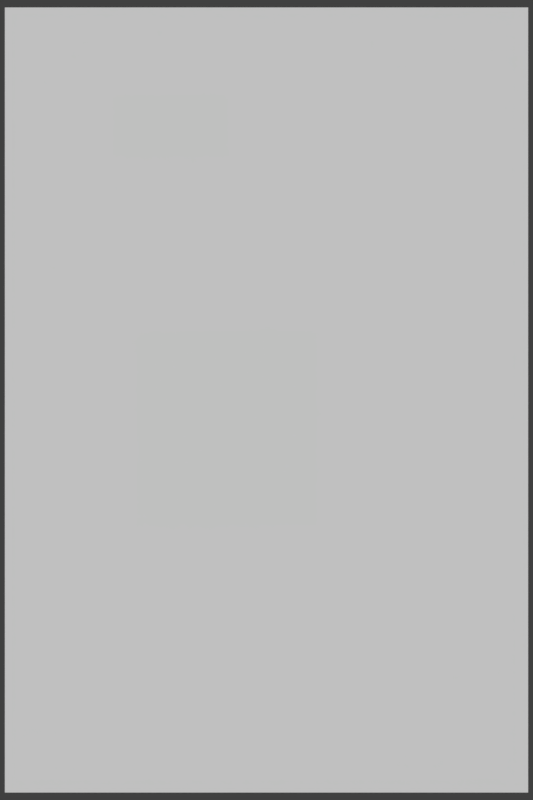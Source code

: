 # Source: shooter.blend  (saved by Blender 2.79.0; exported with 4.5.12 LTS)
import bpy
from mathutils import Matrix  # noqa: F401  (used for matrix-valued properties, if any)

bpy.ops.wm.read_factory_settings(use_empty=True)
scene = bpy.context.scene
scene.name = 'Scene'

# ---- collections
col_collection_1 = bpy.data.collections.new('Collection 1'); scene.collection.children.link(col_collection_1)

# ---- materials (node trees are filled in below, after node groups)
mat_arm = bpy.data.materials.new('arm')
mat_arm.alpha_threshold = 0.0
mat_arm.use_transparent_shadow = False
mat_arm.roughness = 0.5
mat_arm.specular_intensity = 0.0
mat_eye = bpy.data.materials.new('eye')
mat_eye.alpha_threshold = 0.0
mat_eye.use_transparent_shadow = False
mat_eye.roughness = 0.5
mat_eye.specular_intensity = 0.0
mat_body = bpy.data.materials.new('body')
mat_body.alpha_threshold = 0.0
mat_body.use_transparent_shadow = False
mat_body.roughness = 0.5
mat_body.specular_intensity = 0.0

# ---- material node trees

# ---- world
world_world = bpy.data.worlds.new('World'); scene.world = world_world
world_world.color = (0.05088, 0.05088, 0.05088)
world_world.use_sun_shadow = False
world_world.sun_shadow_jitter_overblur = 0.0
world_world.cycles.sampling_method = 'MANUAL'

# ---- cameras
cam_camera_001 = bpy.data.cameras.new('Camera.001')
cam_camera_001.type = 'ORTHO'
cam_camera_001.clip_end = 100.0
cam_camera_001.lens = 35.0
cam_camera_001.sensor_width = 32.0
cam_camera_001.sensor_height = 18.0
cam_camera_001.display_size = 2.0
cam_camera_001.dof.focus_distance = 0.0
cam_camera_001.dof.aperture_fstop = 128.0
cam_camera_001.dof.aperture_blades = 6

# ---- meshes
me_arm = bpy.data.meshes.new('arm')
me_arm.from_pydata([(-0.467, -0.5, 0.0), (0.467, -0.5, 0.0), (-0.467, 0.5, 0.0), (0.467, 0.5, 0.0)], [], [(0, 1, 3, 2)])
_uv = me_arm.uv_layers.new(name='UVMap')
_uv.uv.foreach_set('vector', [0.0, 0.0, 1.0, 0.0, 1.0, 1.0, 0.0, 1.0])
me_arm.materials.append(mat_arm)
me_arm.use_remesh_preserve_volume = False
me_arm.use_remesh_preserve_attributes = False
me_arm.use_mirror_vertex_groups = False
me_arm.use_paint_bone_selection = False
me_arm.use_paint_mask_vertex = True
me_arm.update()
me_eye = bpy.data.meshes.new('eye')
me_eye.from_pydata([(-0.8889, -0.5, 0.0), (0.8889, -0.5, 0.0), (-0.8889, 0.5, 0.0), (0.8889, 0.5, 0.0)], [], [(0, 1, 3, 2)])
_uv = me_eye.uv_layers.new(name='UVMap')
_uv.uv.foreach_set('vector', [0.0, 0.0, 1.0, 0.0, 1.0, 1.0, 0.0, 1.0])
me_eye.materials.append(mat_eye)
me_eye.use_remesh_preserve_volume = False
me_eye.use_remesh_preserve_attributes = False
me_eye.use_mirror_vertex_groups = False
me_eye.update()
me_body = bpy.data.meshes.new('body')
me_body.from_pydata([(-0.3333, -0.5, 0.0), (0.3333, -0.5, 0.0), (-0.3333, 0.5, 0.0), (0.3333, 0.5, 0.0)], [], [(0, 1, 3, 2)])
_uv = me_body.uv_layers.new(name='UVMap')
_uv.uv.foreach_set('vector', [0.0, 0.0, 1.0, 0.0, 1.0, 1.0, 0.0, 1.0])
me_body.materials.append(mat_body)
me_body.use_remesh_preserve_volume = False
me_body.use_remesh_preserve_attributes = False
me_body.use_mirror_vertex_groups = False
me_body.update()
arm_armature = bpy.data.armatures.new('Armature')  # bones are not reproduced

# ---- objects
ob_armature = bpy.data.objects.new('Armature', arm_armature)
ob_arm = bpy.data.objects.new('arm', me_arm)
ob_camera = bpy.data.objects.new('Camera', cam_camera_001)
ob_eye = bpy.data.objects.new('eye', me_eye)
ob_body = bpy.data.objects.new('body', me_body)

# ---- transforms, parenting, visibility, modifiers, constraints
ob_armature.location = (0.004433, 0.1635, 0.9595)
ob_armature.rotation_euler = (1.571, -0.0, 0.0)
ob_armature.lineart.crease_threshold = 0.0
ob_arm.parent = ob_armature
ob_arm.matrix_parent_inverse = Matrix(((1.0, -0.0, 0.0, -0.004433), (0.0, -4.371e-08, 1.0, -0.2948), (0.0, -1.0, -4.371e-08, 0.1635), (0.0, 0.0, 0.0, 1.0)))
ob_arm.location = (-0.2998, -0.2128, -0.178)
ob_arm.scale = (1.496, 1.496, 1.496)
ob_arm.lineart.crease_threshold = 0.0
_vg = ob_arm.vertex_groups.new(name='Group')
ob_camera.location = (0.0, 0.0, 12.16)
ob_camera.lineart.crease_threshold = 0.0
ob_eye.location = (-0.7248, 2.061, 0.6141)
ob_eye.scale = (0.4903, 0.4903, 0.4903)
ob_eye.lineart.crease_threshold = 0.0
ob_body.location = (0.0, 0.0, -4.33)
ob_body.scale = (5.888, 5.888, 5.888)
ob_body.lineart.crease_threshold = 0.0

# ---- collection membership
col_collection_1.objects.link(ob_armature)
col_collection_1.objects.link(ob_arm)
col_collection_1.objects.link(ob_camera)
col_collection_1.objects.link(ob_eye)
col_collection_1.objects.link(ob_body)

# ---- scene / render settings (as saved in the file)
scene.camera = ob_camera
scene.frame_start = 1; scene.frame_end = 20; scene.frame_set(1)
scene.render.engine = 'BLENDER_EEVEE_NEXT'
scene.render.resolution_x = 200
scene.render.resolution_y = 300
scene.render.dither_intensity = 0.0
scene.render.film_transparent = True
scene.cycles.use_denoising = False
scene.cycles.samples = 128
scene.cycles.sampling_pattern = 'TABULATED_SOBOL'
scene.cycles.use_adaptive_sampling = False
scene.cycles.use_light_tree = False
scene.cycles.blur_glossy = 0.0
scene.cycles.sample_clamp_indirect = 0.0
scene.view_settings.view_transform = 'Standard'
bpy.context.view_layer.update()

# ---- added for rendering (the .blend has no usable light): sun
light_auto_sun = bpy.data.lights.new('AutoSun', 'SUN')
light_auto_sun.energy = 3.0
light_auto_sun.angle = 0.0523599
ob_auto_sun = bpy.data.objects.new('AutoSun', light_auto_sun)
scene.collection.objects.link(ob_auto_sun)
ob_auto_sun.rotation_euler = (0.872665, 0.174533, 0.523599)
bpy.context.view_layer.update()
